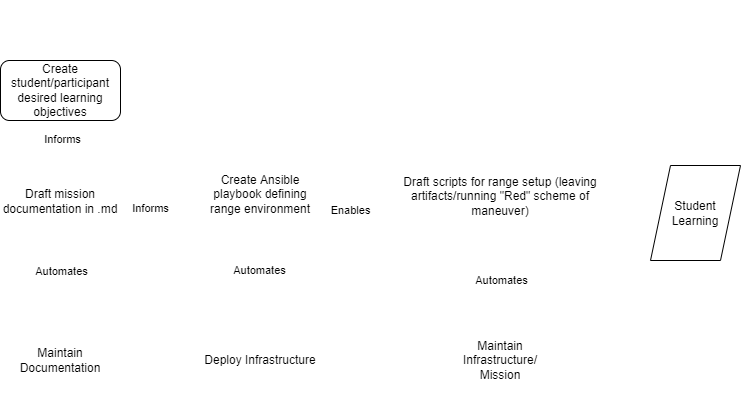

The diagram above was exported from draw.io. Its source (the exported page's mxGraphModel, read from the mxfile embedded in the PNG):
<mxGraphModel dx="586" dy="531" grid="1" gridSize="10" guides="1" tooltips="1" connect="1" arrows="1" fold="1" page="1" pageScale="1" pageWidth="850" pageHeight="1100" math="0" shadow="0">
  <root>
    <mxCell id="0" />
    <mxCell id="1" parent="0" />
    <mxCell id="2" value="&lt;u&gt;&lt;font color=&quot;#ffffff&quot;&gt;1. Building New Mission&lt;/font&gt;&lt;/u&gt;" style="text;html=1;strokeColor=none;fillColor=none;align=center;verticalAlign=middle;whiteSpace=wrap;rounded=0;" vertex="1" parent="1">
      <mxGeometry x="90" y="60" width="130" height="30" as="geometry" />
    </mxCell>
    <mxCell id="8" style="edgeStyle=none;html=1;strokeColor=#FFFFFF;" edge="1" parent="1" source="3" target="4">
      <mxGeometry relative="1" as="geometry" />
    </mxCell>
    <mxCell id="9" value="Informs" style="edgeLabel;html=1;align=center;verticalAlign=middle;resizable=0;points=[];" vertex="1" connectable="0" parent="8">
      <mxGeometry x="0.415" relative="1" as="geometry">
        <mxPoint x="-27" as="offset" />
      </mxGeometry>
    </mxCell>
    <mxCell id="18" style="edgeStyle=none;html=1;entryX=0.5;entryY=0;entryDx=0;entryDy=0;strokeColor=#FFFFFF;" edge="1" parent="1" source="3" target="17">
      <mxGeometry relative="1" as="geometry" />
    </mxCell>
    <mxCell id="19" value="Automates" style="edgeLabel;html=1;align=center;verticalAlign=middle;resizable=0;points=[];" vertex="1" connectable="0" parent="18">
      <mxGeometry x="-0.5" y="-2" relative="1" as="geometry">
        <mxPoint x="2" y="10" as="offset" />
      </mxGeometry>
    </mxCell>
    <mxCell id="3" value="&lt;font color=&quot;#000000&quot;&gt;Draft mission documentation in .md&lt;/font&gt;" style="shape=document;whiteSpace=wrap;html=1;boundedLbl=1;fontFamily=Helvetica;fontSize=12;fontColor=default;align=center;strokeColor=none;fillColor=#FFFFFF;" vertex="1" parent="1">
      <mxGeometry x="90" y="240" width="120" height="60" as="geometry" />
    </mxCell>
    <mxCell id="11" style="edgeStyle=none;html=1;entryX=0;entryY=0.5;entryDx=0;entryDy=0;strokeColor=#FFFFFF;" edge="1" parent="1" source="4" target="10">
      <mxGeometry relative="1" as="geometry" />
    </mxCell>
    <mxCell id="12" value="Enables" style="edgeLabel;html=1;align=center;verticalAlign=middle;resizable=0;points=[];" vertex="1" connectable="0" parent="11">
      <mxGeometry x="0.54" y="-1" relative="1" as="geometry">
        <mxPoint x="-32" y="-1" as="offset" />
      </mxGeometry>
    </mxCell>
    <mxCell id="14" style="edgeStyle=none;html=1;entryX=0.5;entryY=0;entryDx=0;entryDy=0;strokeColor=#FFFFFF;" edge="1" parent="1" source="4" target="13">
      <mxGeometry relative="1" as="geometry" />
    </mxCell>
    <mxCell id="15" value="Automates" style="edgeLabel;html=1;align=center;verticalAlign=middle;resizable=0;points=[];" vertex="1" connectable="0" parent="14">
      <mxGeometry x="-0.26" y="-2" relative="1" as="geometry">
        <mxPoint as="offset" />
      </mxGeometry>
    </mxCell>
    <mxCell id="4" value="&lt;font color=&quot;#000000&quot;&gt;Create Ansible playbook defining range environment&lt;/font&gt;" style="shape=document;whiteSpace=wrap;html=1;boundedLbl=1;fontFamily=Helvetica;fontSize=12;fontColor=default;align=center;strokeColor=none;fillColor=#FFFFFF;" vertex="1" parent="1">
      <mxGeometry x="290" y="230" width="120" height="70" as="geometry" />
    </mxCell>
    <mxCell id="6" style="edgeStyle=none;html=1;entryX=0.5;entryY=0;entryDx=0;entryDy=0;strokeColor=#FFFFFF;" edge="1" parent="1" source="5" target="3">
      <mxGeometry relative="1" as="geometry" />
    </mxCell>
    <mxCell id="7" value="Informs" style="edgeLabel;html=1;align=center;verticalAlign=middle;resizable=0;points=[];" vertex="1" connectable="0" parent="6">
      <mxGeometry x="-0.3667" y="1" relative="1" as="geometry">
        <mxPoint as="offset" />
      </mxGeometry>
    </mxCell>
    <mxCell id="5" value="Create student/participant desired learning objectives" style="rounded=1;whiteSpace=wrap;html=1;fontFamily=Helvetica;fontSize=12;fontColor=default;align=center;strokeColor=default;fillColor=default;" vertex="1" parent="1">
      <mxGeometry x="90" y="120" width="120" height="60" as="geometry" />
    </mxCell>
    <mxCell id="20" style="edgeStyle=none;html=1;entryX=0.5;entryY=0;entryDx=0;entryDy=0;strokeColor=#FFFFFF;" edge="1" parent="1" source="10" target="16">
      <mxGeometry relative="1" as="geometry" />
    </mxCell>
    <mxCell id="29" value="Automates" style="edgeLabel;html=1;align=center;verticalAlign=middle;resizable=0;points=[];" vertex="1" connectable="0" parent="20">
      <mxGeometry x="-0.6308" y="2" relative="1" as="geometry">
        <mxPoint x="-2" y="13" as="offset" />
      </mxGeometry>
    </mxCell>
    <mxCell id="28" style="edgeStyle=none;html=1;entryX=0;entryY=0.5;entryDx=0;entryDy=0;strokeColor=#FFFFFF;" edge="1" parent="1" source="10" target="27">
      <mxGeometry relative="1" as="geometry" />
    </mxCell>
    <mxCell id="10" value="&lt;font color=&quot;#000000&quot;&gt;Draft scripts for range setup (leaving artifacts/running &quot;Red&quot; scheme of maneuver)&lt;/font&gt;" style="shape=document;whiteSpace=wrap;html=1;boundedLbl=1;fontFamily=Helvetica;fontSize=12;fontColor=default;align=center;strokeColor=none;fillColor=#FFFFFF;" vertex="1" parent="1">
      <mxGeometry x="490" y="225" width="200" height="90" as="geometry" />
    </mxCell>
    <mxCell id="13" value="&lt;font color=&quot;#000000&quot;&gt;Deploy Infrastructure&lt;/font&gt;" style="shape=parallelogram;perimeter=parallelogramPerimeter;whiteSpace=wrap;html=1;fixedSize=1;fontFamily=Helvetica;fontSize=12;fontColor=default;align=center;strokeColor=none;fillColor=#FFFFFF;" vertex="1" parent="1">
      <mxGeometry x="280" y="380" width="140" height="80" as="geometry" />
    </mxCell>
    <mxCell id="16" value="&lt;font color=&quot;#000000&quot;&gt;Maintain Infrastructure/ Mission&lt;/font&gt;" style="shape=parallelogram;perimeter=parallelogramPerimeter;whiteSpace=wrap;html=1;fixedSize=1;fontFamily=Helvetica;fontSize=12;fontColor=default;align=center;strokeColor=none;fillColor=#FFFFFF;" vertex="1" parent="1">
      <mxGeometry x="530" y="380" width="120" height="80" as="geometry" />
    </mxCell>
    <mxCell id="17" value="&lt;font color=&quot;#000000&quot;&gt;Maintain Documentation&lt;/font&gt;" style="shape=parallelogram;perimeter=parallelogramPerimeter;whiteSpace=wrap;html=1;fixedSize=1;fontFamily=Helvetica;fontSize=12;fontColor=default;align=center;strokeColor=none;fillColor=#FFFFFF;" vertex="1" parent="1">
      <mxGeometry x="90" y="380" width="120" height="80" as="geometry" />
    </mxCell>
    <mxCell id="27" value="Student Learning" style="shape=parallelogram;perimeter=parallelogramPerimeter;whiteSpace=wrap;html=1;fixedSize=1;fontFamily=Helvetica;fontSize=12;fontColor=default;align=center;strokeColor=default;fillColor=default;" vertex="1" parent="1">
      <mxGeometry x="740" y="225" width="90" height="95" as="geometry" />
    </mxCell>
  </root>
</mxGraphModel>